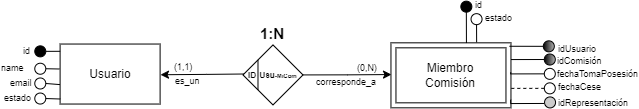

The diagram above was exported from draw.io. Its source (the exported page's mxGraphModel, read from the mxfile embedded in the PNG):
<mxGraphModel dx="2949" dy="984" grid="1" gridSize="10" guides="1" tooltips="1" connect="1" arrows="1" fold="1" page="1" pageScale="1" pageWidth="980" pageHeight="1390" background="none" math="0" shadow="0" extFonts="Permanent Marker^https://fonts.googleapis.com/css?family=Permanent+Marker">
  <root>
    <mxCell id="0" />
    <mxCell id="1" parent="0" />
    <mxCell id="2" style="edgeStyle=orthogonalEdgeStyle;rounded=0;orthogonalLoop=1;jettySize=auto;html=1;exitX=0;exitY=0.5;exitDx=0;exitDy=0;entryX=1.001;entryY=0.545;entryDx=0;entryDy=0;entryPerimeter=0;" edge="1" parent="1">
      <mxGeometry relative="1" as="geometry">
        <mxPoint x="-420.51" y="1571.42" as="sourcePoint" />
        <mxPoint x="-511.99999999999955" y="1572.2400000000002" as="targetPoint" />
      </mxGeometry>
    </mxCell>
    <mxCell id="3" style="edgeStyle=orthogonalEdgeStyle;rounded=0;orthogonalLoop=1;jettySize=auto;html=1;exitX=1;exitY=0.5;exitDx=0;exitDy=0;entryX=-0.007;entryY=0.557;entryDx=0;entryDy=0;entryPerimeter=0;" edge="1" source="4" parent="1">
      <mxGeometry relative="1" as="geometry">
        <mxPoint x="-281.0099999999993" y="1572.0500000000002" as="targetPoint" />
        <mxPoint x="-360.51" y="1571.42" as="sourcePoint" />
      </mxGeometry>
    </mxCell>
    <mxCell id="4" value="&lt;span style=&quot;font-size: 8px;&quot;&gt;&amp;nbsp; &amp;nbsp; &amp;nbsp; &amp;nbsp;Usu&lt;/span&gt;&lt;font style=&quot;font-size: 6px;&quot;&gt;-MiCom&lt;/font&gt;" style="shape=rhombus;perimeter=rhombusPerimeter;whiteSpace=wrap;html=1;align=left;fontStyle=1;fontSize=10;" vertex="1" parent="1">
      <mxGeometry x="-429.51000000000005" y="1542.42" width="60" height="60" as="geometry" />
    </mxCell>
    <mxCell id="5" value="1:N" style="text;html=1;strokeColor=none;fillColor=none;align=center;verticalAlign=middle;whiteSpace=wrap;rounded=0;fontSize=15;fontStyle=1;" vertex="1" parent="1">
      <mxGeometry x="-410.7200000000001" y="1520.54" width="22.43" height="20" as="geometry" />
    </mxCell>
    <mxCell id="6" value="ID" style="text;html=1;strokeColor=none;fillColor=none;align=center;verticalAlign=middle;whiteSpace=wrap;rounded=0;fontSize=8;fontStyle=1;" vertex="1" parent="1">
      <mxGeometry x="-425.9700000000001" y="1562.54" width="12.43" height="20" as="geometry" />
    </mxCell>
    <mxCell id="7" value="" style="endArrow=none;html=1;rounded=0;exitX=0;exitY=0;exitDx=0;exitDy=0;entryX=0;entryY=1;entryDx=0;entryDy=0;" edge="1" parent="1">
      <mxGeometry width="50" height="50" relative="1" as="geometry">
        <mxPoint x="-414.51000000000005" y="1557.42" as="sourcePoint" />
        <mxPoint x="-414.51000000000005" y="1587.42" as="targetPoint" />
      </mxGeometry>
    </mxCell>
    <mxCell id="8" value="(0,N)" style="text;html=1;strokeColor=none;fillColor=none;align=left;verticalAlign=middle;whiteSpace=wrap;rounded=0;fontSize=9;" vertex="1" parent="1">
      <mxGeometry x="-316.8399999999999" y="1562.54" width="22.5" height="6.7" as="geometry" />
    </mxCell>
    <mxCell id="9" value="corresponde_a" style="text;html=1;strokeColor=none;fillColor=none;align=left;verticalAlign=middle;whiteSpace=wrap;rounded=0;fontSize=9;" vertex="1" parent="1">
      <mxGeometry x="-357.5899999999997" y="1574.09" width="50" height="12.5" as="geometry" />
    </mxCell>
    <mxCell id="10" value="(1,1)" style="text;html=1;strokeColor=none;fillColor=none;align=left;verticalAlign=middle;whiteSpace=wrap;rounded=0;fontSize=9;" vertex="1" parent="1">
      <mxGeometry x="-500.19999999999993" y="1561.25" width="22.5" height="6.7" as="geometry" />
    </mxCell>
    <mxCell id="11" value="es_un" style="text;html=1;strokeColor=none;fillColor=none;align=left;verticalAlign=middle;whiteSpace=wrap;rounded=0;fontSize=9;" vertex="1" parent="1">
      <mxGeometry x="-498.52999999999975" y="1573.09" width="50" height="12.5" as="geometry" />
    </mxCell>
    <mxCell id="12" value="Usuario" style="whiteSpace=wrap;html=1;align=center;" vertex="1" parent="1">
      <mxGeometry x="-612.4" y="1541.54" width="100" height="60" as="geometry" />
    </mxCell>
    <mxCell id="13" value="name" style="text;html=1;strokeColor=none;fillColor=none;align=left;verticalAlign=middle;whiteSpace=wrap;rounded=0;fontSize=9;fontColor=#000000;direction=east;" vertex="1" parent="1">
      <mxGeometry x="-672.97" y="1559.85" width="42.25" height="12.5" as="geometry" />
    </mxCell>
    <mxCell id="14" value="email" style="text;html=1;strokeColor=none;fillColor=none;align=left;verticalAlign=middle;whiteSpace=wrap;rounded=0;fontSize=9;fontColor=#000000;" vertex="1" parent="1">
      <mxGeometry x="-664.15" y="1572.98" width="86" height="15.5" as="geometry" />
    </mxCell>
    <mxCell id="15" value="" style="endArrow=none;html=1;rounded=0;fontSize=10;exitX=-0.006;exitY=0.416;exitDx=0;exitDy=0;strokeColor=#000000;fontColor=#000000;entryX=1;entryY=0.5;entryDx=0;entryDy=0;exitPerimeter=0;" edge="1" source="12" target="19" parent="1">
      <mxGeometry width="50" height="50" relative="1" as="geometry">
        <mxPoint x="-562.4" y="1672.54" as="sourcePoint" />
        <mxPoint x="-587.09" y="1621.6" as="targetPoint" />
      </mxGeometry>
    </mxCell>
    <mxCell id="16" value="id" style="text;html=1;strokeColor=none;fillColor=none;align=left;verticalAlign=middle;whiteSpace=wrap;rounded=0;fontSize=9;fontColor=#000000;direction=east;" vertex="1" parent="1">
      <mxGeometry x="-650.6899999999999" y="1542.85" width="45.25" height="12.5" as="geometry" />
    </mxCell>
    <mxCell id="17" value="" style="endArrow=none;html=1;rounded=0;fontColor=#000000;strokeColor=#000000;entryX=1;entryY=0.5;entryDx=0;entryDy=0;exitX=0.001;exitY=0.121;exitDx=0;exitDy=0;exitPerimeter=0;" edge="1" source="12" target="20" parent="1">
      <mxGeometry width="50" height="50" relative="1" as="geometry">
        <mxPoint x="-587.4" y="1672.54" as="sourcePoint" />
        <mxPoint x="-538.899999999997" y="1509.04" as="targetPoint" />
      </mxGeometry>
    </mxCell>
    <mxCell id="18" value="" style="ellipse;whiteSpace=wrap;html=1;aspect=fixed;fillColor=#FFFFFF;strokeColor=#000000;fontColor=#000000;direction=east;" vertex="1" parent="1">
      <mxGeometry x="-637.72" y="1575.48" width="11" height="11" as="geometry" />
    </mxCell>
    <mxCell id="19" value="" style="ellipse;whiteSpace=wrap;html=1;aspect=fixed;fillColor=#FFFFFF;strokeColor=#000000;fontColor=#000000;direction=east;" vertex="1" parent="1">
      <mxGeometry x="-637.72" y="1560.73" width="11" height="11" as="geometry" />
    </mxCell>
    <mxCell id="20" value="" style="ellipse;whiteSpace=wrap;html=1;aspect=fixed;fillColor=#000000;strokeColor=#000000;fontColor=#000000;direction=east;" vertex="1" parent="1">
      <mxGeometry x="-637.72" y="1543.35" width="11" height="11" as="geometry" />
    </mxCell>
    <mxCell id="21" value="" style="endArrow=none;html=1;rounded=0;fontSize=10;entryX=1;entryY=0.5;entryDx=0;entryDy=0;strokeColor=#000000;fontColor=#000000;exitX=-0.001;exitY=0.676;exitDx=0;exitDy=0;exitPerimeter=0;" edge="1" source="12" target="18" parent="1">
      <mxGeometry width="50" height="50" relative="1" as="geometry">
        <mxPoint x="-616.92" y="1579.88" as="sourcePoint" />
        <mxPoint x="-552.4" y="1648.79" as="targetPoint" />
      </mxGeometry>
    </mxCell>
    <mxCell id="22" value="" style="ellipse;whiteSpace=wrap;html=1;aspect=fixed;fillColor=#FFFFFF;strokeColor=#000000;fontColor=#000000;direction=east;" vertex="1" parent="1">
      <mxGeometry x="-637.72" y="1590.54" width="11" height="11" as="geometry" />
    </mxCell>
    <mxCell id="23" value="" style="endArrow=none;html=1;rounded=0;fontSize=10;entryX=1;entryY=0.5;entryDx=0;entryDy=0;strokeColor=#000000;fontColor=#000000;exitX=0.002;exitY=0.916;exitDx=0;exitDy=0;exitPerimeter=0;" edge="1" source="12" target="22" parent="1">
      <mxGeometry width="50" height="50" relative="1" as="geometry">
        <mxPoint x="-616.92" y="1589.88" as="sourcePoint" />
        <mxPoint x="-566.09" y="1654.6" as="targetPoint" />
      </mxGeometry>
    </mxCell>
    <mxCell id="24" value="estado" style="text;html=1;strokeColor=none;fillColor=none;align=left;verticalAlign=middle;whiteSpace=wrap;rounded=0;fontSize=9;fontColor=#000000;direction=east;" vertex="1" parent="1">
      <mxGeometry x="-670.15" y="1588.04" width="29.84" height="15.5" as="geometry" />
    </mxCell>
    <mxCell id="25" value="fechaTomaPosesión" style="text;html=1;strokeColor=none;fillColor=none;align=left;verticalAlign=middle;whiteSpace=wrap;rounded=0;fontSize=9;" vertex="1" parent="1">
      <mxGeometry x="-117.20000000000012" y="1565.5900000000001" width="65" height="12.5" as="geometry" />
    </mxCell>
    <mxCell id="26" value="" style="ellipse;whiteSpace=wrap;html=1;aspect=fixed;fillColor=#FFFFFF;strokeColor=#000000;fontColor=#000000;" vertex="1" parent="1">
      <mxGeometry x="-128.19999999999987" y="1565.8500000000004" width="11" height="11" as="geometry" />
    </mxCell>
    <mxCell id="27" value="" style="ellipse;whiteSpace=wrap;html=1;aspect=fixed;fillColor=#FFFFFF;strokeColor=#000000;fontColor=#000000;" vertex="1" parent="1">
      <mxGeometry x="-128.19999999999987" y="1580.3500000000004" width="11" height="11" as="geometry" />
    </mxCell>
    <mxCell id="28" value="fechaCese" style="text;html=1;strokeColor=none;fillColor=none;align=left;verticalAlign=middle;whiteSpace=wrap;rounded=0;fontSize=9;" vertex="1" parent="1">
      <mxGeometry x="-116.49000000000008" y="1578.85" width="45.06" height="12.5" as="geometry" />
    </mxCell>
    <mxCell id="29" value="Miembro&lt;br&gt;Comisión" style="shape=ext;margin=3;double=1;whiteSpace=wrap;html=1;align=center;" vertex="1" parent="1">
      <mxGeometry x="-281.5399999999999" y="1540.33" width="120" height="65" as="geometry" />
    </mxCell>
    <mxCell id="30" value="idComisión" style="text;html=1;strokeColor=none;fillColor=none;align=left;verticalAlign=middle;whiteSpace=wrap;rounded=0;fontSize=9;" vertex="1" parent="1">
      <mxGeometry x="-116.57000000000001" y="1553.5100000000002" width="28.52" height="10" as="geometry" />
    </mxCell>
    <mxCell id="31" value="idUsuario" style="text;html=1;strokeColor=none;fillColor=none;align=left;verticalAlign=middle;whiteSpace=wrap;rounded=0;fontSize=9;" vertex="1" parent="1">
      <mxGeometry x="-116.41999999999992" y="1541.9500000000003" width="35.52" height="9.38" as="geometry" />
    </mxCell>
    <mxCell id="32" style="edgeStyle=orthogonalEdgeStyle;rounded=0;orthogonalLoop=1;jettySize=auto;html=1;exitX=0;exitY=0.5;exitDx=0;exitDy=0;entryX=0.987;entryY=0.04;entryDx=0;entryDy=0;entryPerimeter=0;strokeColor=default;endArrow=none;endFill=0;" edge="1" source="33" target="29" parent="1">
      <mxGeometry relative="1" as="geometry" />
    </mxCell>
    <mxCell id="33" value="" style="ellipse;whiteSpace=wrap;html=1;aspect=fixed;fillColor=#B3B3B3;strokeColor=#000000;fontColor=#000000;gradientColor=default;gradientDirection=west;" vertex="1" parent="1">
      <mxGeometry x="-129.2000000000001" y="1538.3300000000004" width="11" height="11" as="geometry" />
    </mxCell>
    <mxCell id="34" value="" style="ellipse;whiteSpace=wrap;html=1;aspect=fixed;fillColor=#B3B3B3;strokeColor=#000000;fontColor=#000000;gradientColor=default;gradientDirection=west;" vertex="1" parent="1">
      <mxGeometry x="-128.19999999999987" y="1551.5100000000002" width="11" height="11" as="geometry" />
    </mxCell>
    <mxCell id="35" style="edgeStyle=orthogonalEdgeStyle;rounded=0;orthogonalLoop=1;jettySize=auto;html=1;exitX=0;exitY=0.5;exitDx=0;exitDy=0;entryX=1;entryY=0.25;entryDx=0;entryDy=0;strokeColor=default;endArrow=none;endFill=0;" edge="1" source="34" target="29" parent="1">
      <mxGeometry relative="1" as="geometry">
        <mxPoint x="-118.77000000000005" y="1553.4099999999999" as="sourcePoint" />
        <mxPoint x="-152.77000000000004" y="1553.4099999999999" as="targetPoint" />
      </mxGeometry>
    </mxCell>
    <mxCell id="36" style="edgeStyle=orthogonalEdgeStyle;rounded=0;orthogonalLoop=1;jettySize=auto;html=1;exitX=0;exitY=0.5;exitDx=0;exitDy=0;entryX=0.998;entryY=0.454;entryDx=0;entryDy=0;entryPerimeter=0;strokeColor=default;endArrow=none;endFill=0;" edge="1" source="26" target="29" parent="1">
      <mxGeometry relative="1" as="geometry">
        <mxPoint x="-108.77000000000005" y="1563.4099999999999" as="sourcePoint" />
        <mxPoint x="-142.77000000000004" y="1563.4099999999999" as="targetPoint" />
      </mxGeometry>
    </mxCell>
    <mxCell id="37" style="edgeStyle=orthogonalEdgeStyle;rounded=0;orthogonalLoop=1;jettySize=auto;html=1;exitX=0;exitY=0.5;exitDx=0;exitDy=0;entryX=1;entryY=0.668;entryDx=0;entryDy=0;entryPerimeter=0;strokeColor=default;endArrow=none;endFill=0;dashed=1;" edge="1" source="27" target="29" parent="1">
      <mxGeometry relative="1" as="geometry">
        <mxPoint x="-98.77000000000005" y="1573.4099999999999" as="sourcePoint" />
        <mxPoint x="-132.77000000000004" y="1573.4099999999999" as="targetPoint" />
      </mxGeometry>
    </mxCell>
    <mxCell id="38" value="" style="ellipse;whiteSpace=wrap;html=1;aspect=fixed;fillColor=#000000;strokeColor=#000000;fontColor=#000000;" vertex="1" parent="1">
      <mxGeometry x="-211.6599999999998" y="1498.66" width="11" height="11" as="geometry" />
    </mxCell>
    <mxCell id="39" style="edgeStyle=orthogonalEdgeStyle;rounded=0;orthogonalLoop=1;jettySize=auto;html=1;exitX=0.5;exitY=1;exitDx=0;exitDy=0;entryX=0.629;entryY=0.003;entryDx=0;entryDy=0;entryPerimeter=0;strokeColor=default;endArrow=none;endFill=0;" edge="1" source="38" target="29" parent="1">
      <mxGeometry relative="1" as="geometry">
        <mxPoint x="-131.1799999999999" y="1551.79" as="sourcePoint" />
        <mxPoint x="-186.6699999999999" y="1540.335" as="targetPoint" />
        <Array as="points" />
      </mxGeometry>
    </mxCell>
    <mxCell id="40" value="id" style="text;html=1;strokeColor=none;fillColor=none;align=left;verticalAlign=middle;whiteSpace=wrap;rounded=0;fontSize=9;" vertex="1" parent="1">
      <mxGeometry x="-199.05999999999972" y="1498.71" width="35.52" height="9.38" as="geometry" />
    </mxCell>
    <mxCell id="41" value="" style="ellipse;whiteSpace=wrap;html=1;aspect=fixed;fillColor=#FFFFFF;strokeColor=#000000;fontColor=#000000;" vertex="1" parent="1">
      <mxGeometry x="-201.44999999999982" y="1511.1600000000003" width="11" height="11" as="geometry" />
    </mxCell>
    <mxCell id="42" value="estado" style="text;html=1;strokeColor=none;fillColor=none;align=left;verticalAlign=middle;whiteSpace=wrap;rounded=0;fontSize=9;" vertex="1" parent="1">
      <mxGeometry x="-189.44999999999976" y="1511.1600000000003" width="35.52" height="9.38" as="geometry" />
    </mxCell>
    <mxCell id="43" style="edgeStyle=orthogonalEdgeStyle;rounded=0;orthogonalLoop=1;jettySize=auto;html=1;exitX=0.5;exitY=1;exitDx=0;exitDy=0;strokeColor=default;endArrow=none;endFill=0;" edge="1" source="41" parent="1">
      <mxGeometry relative="1" as="geometry">
        <mxPoint x="-176.74000000000007" y="1529.35" as="sourcePoint" />
        <mxPoint x="-195.86999999999995" y="1539.8600000000001" as="targetPoint" />
        <Array as="points">
          <mxPoint x="-196.86999999999995" y="1521.8600000000001" />
          <mxPoint x="-196.86999999999995" y="1539.8600000000001" />
        </Array>
      </mxGeometry>
    </mxCell>
    <mxCell id="44" value="" style="ellipse;whiteSpace=wrap;html=1;aspect=fixed;fillColor=#CCCCCC;strokeColor=#000000;fontColor=#000000;" vertex="1" parent="1">
      <mxGeometry x="-127.94999999999989" y="1594.42" width="11" height="11" as="geometry" />
    </mxCell>
    <mxCell id="45" value="idRepresentación" style="text;html=1;strokeColor=none;fillColor=none;align=left;verticalAlign=middle;whiteSpace=wrap;rounded=0;fontSize=9;" vertex="1" parent="1">
      <mxGeometry x="-115.82999999999977" y="1596.5800000000004" width="22.74" height="8.75" as="geometry" />
    </mxCell>
    <mxCell id="46" style="edgeStyle=orthogonalEdgeStyle;rounded=0;orthogonalLoop=1;jettySize=auto;html=1;exitX=0;exitY=0.5;exitDx=0;exitDy=0;entryX=1;entryY=0.852;entryDx=0;entryDy=0;entryPerimeter=0;strokeColor=default;endArrow=none;endFill=0;" edge="1" parent="1">
      <mxGeometry relative="1" as="geometry">
        <mxPoint x="-128.46000000010264" y="1600.96" as="sourcePoint" />
        <mxPoint x="-161.8" y="1597.1999999999998" as="targetPoint" />
      </mxGeometry>
    </mxCell>
  </root>
</mxGraphModel>